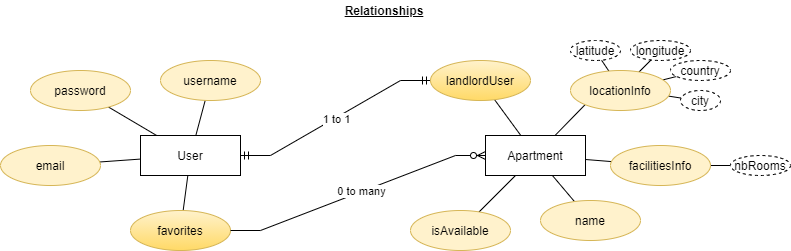

The diagram above was exported from draw.io. Its source (the exported page's mxGraphModel, read from the mxfile embedded in the PNG):
<mxGraphModel dx="1192" dy="406" grid="1" gridSize="10" guides="1" tooltips="1" connect="1" arrows="1" fold="1" page="1" pageScale="1" pageWidth="827" pageHeight="1169" math="0" shadow="0">
  <root>
    <mxCell id="0" />
    <mxCell id="1" parent="0" />
    <mxCell id="9WYyLc6d-G8MKICpqLdW-29" style="rounded=0;orthogonalLoop=1;jettySize=auto;html=1;endArrow=none;endFill=0;" parent="1" source="9WYyLc6d-G8MKICpqLdW-14" target="9WYyLc6d-G8MKICpqLdW-28" edge="1">
      <mxGeometry relative="1" as="geometry" />
    </mxCell>
    <mxCell id="9WYyLc6d-G8MKICpqLdW-34" style="edgeStyle=none;rounded=0;orthogonalLoop=1;jettySize=auto;html=1;endArrow=none;endFill=0;" parent="1" source="9WYyLc6d-G8MKICpqLdW-14" target="9WYyLc6d-G8MKICpqLdW-17" edge="1">
      <mxGeometry relative="1" as="geometry" />
    </mxCell>
    <mxCell id="9WYyLc6d-G8MKICpqLdW-35" style="edgeStyle=none;rounded=0;orthogonalLoop=1;jettySize=auto;html=1;endArrow=none;endFill=0;" parent="1" source="9WYyLc6d-G8MKICpqLdW-14" target="9WYyLc6d-G8MKICpqLdW-16" edge="1">
      <mxGeometry relative="1" as="geometry" />
    </mxCell>
    <mxCell id="9WYyLc6d-G8MKICpqLdW-36" style="edgeStyle=none;rounded=0;orthogonalLoop=1;jettySize=auto;html=1;endArrow=none;endFill=0;" parent="1" source="9WYyLc6d-G8MKICpqLdW-14" target="9WYyLc6d-G8MKICpqLdW-15" edge="1">
      <mxGeometry relative="1" as="geometry" />
    </mxCell>
    <mxCell id="9WYyLc6d-G8MKICpqLdW-14" value="User" style="whiteSpace=wrap;html=1;align=center;" parent="1" vertex="1">
      <mxGeometry x="170" y="865" width="100" height="40" as="geometry" />
    </mxCell>
    <mxCell id="9WYyLc6d-G8MKICpqLdW-15" value="username" style="ellipse;whiteSpace=wrap;html=1;align=center;fillColor=#fff2cc;strokeColor=#d6b656;" parent="1" vertex="1">
      <mxGeometry x="190" y="790" width="100" height="40" as="geometry" />
    </mxCell>
    <mxCell id="9WYyLc6d-G8MKICpqLdW-16" value="password" style="ellipse;whiteSpace=wrap;html=1;align=center;fillColor=#fff2cc;strokeColor=#d6b656;" parent="1" vertex="1">
      <mxGeometry x="60" y="800" width="100" height="40" as="geometry" />
    </mxCell>
    <mxCell id="9WYyLc6d-G8MKICpqLdW-17" value="email" style="ellipse;whiteSpace=wrap;html=1;align=center;fillColor=#fff2cc;strokeColor=#d6b656;" parent="1" vertex="1">
      <mxGeometry x="30" y="875" width="100" height="40" as="geometry" />
    </mxCell>
    <mxCell id="9WYyLc6d-G8MKICpqLdW-39" style="edgeStyle=none;rounded=0;orthogonalLoop=1;jettySize=auto;html=1;endArrow=none;endFill=0;" parent="1" source="9WYyLc6d-G8MKICpqLdW-19" target="9WYyLc6d-G8MKICpqLdW-38" edge="1">
      <mxGeometry relative="1" as="geometry" />
    </mxCell>
    <mxCell id="9WYyLc6d-G8MKICpqLdW-40" style="edgeStyle=none;rounded=0;orthogonalLoop=1;jettySize=auto;html=1;endArrow=none;endFill=0;" parent="1" source="9WYyLc6d-G8MKICpqLdW-19" target="9WYyLc6d-G8MKICpqLdW-27" edge="1">
      <mxGeometry relative="1" as="geometry" />
    </mxCell>
    <mxCell id="9WYyLc6d-G8MKICpqLdW-41" style="edgeStyle=none;rounded=0;orthogonalLoop=1;jettySize=auto;html=1;endArrow=none;endFill=0;" parent="1" source="9WYyLc6d-G8MKICpqLdW-19" target="9WYyLc6d-G8MKICpqLdW-25" edge="1">
      <mxGeometry relative="1" as="geometry" />
    </mxCell>
    <mxCell id="9WYyLc6d-G8MKICpqLdW-42" style="edgeStyle=none;rounded=0;orthogonalLoop=1;jettySize=auto;html=1;entryX=0;entryY=1;entryDx=0;entryDy=0;endArrow=none;endFill=0;" parent="1" source="9WYyLc6d-G8MKICpqLdW-19" target="9WYyLc6d-G8MKICpqLdW-26" edge="1">
      <mxGeometry relative="1" as="geometry" />
    </mxCell>
    <mxCell id="9WYyLc6d-G8MKICpqLdW-50" style="edgeStyle=none;rounded=0;orthogonalLoop=1;jettySize=auto;html=1;endArrow=none;endFill=0;" parent="1" source="9WYyLc6d-G8MKICpqLdW-19" target="9WYyLc6d-G8MKICpqLdW-37" edge="1">
      <mxGeometry relative="1" as="geometry" />
    </mxCell>
    <mxCell id="9WYyLc6d-G8MKICpqLdW-19" value="Apartment" style="whiteSpace=wrap;html=1;align=center;" parent="1" vertex="1">
      <mxGeometry x="515" y="865" width="100" height="40" as="geometry" />
    </mxCell>
    <mxCell id="9WYyLc6d-G8MKICpqLdW-21" value="" style="edgeStyle=entityRelationEdgeStyle;fontSize=12;html=1;endArrow=ERmandOne;startArrow=ERmandOne;rounded=0;" parent="1" source="9WYyLc6d-G8MKICpqLdW-14" target="9WYyLc6d-G8MKICpqLdW-37" edge="1">
      <mxGeometry width="100" height="100" relative="1" as="geometry">
        <mxPoint x="310" y="960" as="sourcePoint" />
        <mxPoint x="410" y="860" as="targetPoint" />
      </mxGeometry>
    </mxCell>
    <mxCell id="9WYyLc6d-G8MKICpqLdW-49" value="1 to 1" style="edgeLabel;html=1;align=center;verticalAlign=middle;resizable=0;points=[];" parent="9WYyLc6d-G8MKICpqLdW-21" vertex="1" connectable="0">
      <mxGeometry x="0.0018" y="-1" relative="1" as="geometry">
        <mxPoint as="offset" />
      </mxGeometry>
    </mxCell>
    <mxCell id="VFiv6fBDTewnq_rDX3UJ-11" style="edgeStyle=none;rounded=0;orthogonalLoop=1;jettySize=auto;html=1;endArrow=none;endFill=0;" parent="1" source="9WYyLc6d-G8MKICpqLdW-25" target="VFiv6fBDTewnq_rDX3UJ-10" edge="1">
      <mxGeometry relative="1" as="geometry" />
    </mxCell>
    <mxCell id="9WYyLc6d-G8MKICpqLdW-25" value="facilitiesInfo" style="ellipse;whiteSpace=wrap;html=1;align=center;fillColor=#fff2cc;strokeColor=#d6b656;" parent="1" vertex="1">
      <mxGeometry x="640" y="875" width="100" height="40" as="geometry" />
    </mxCell>
    <mxCell id="VFiv6fBDTewnq_rDX3UJ-6" style="rounded=0;orthogonalLoop=1;jettySize=auto;html=1;endArrow=none;endFill=0;" parent="1" source="9WYyLc6d-G8MKICpqLdW-26" target="VFiv6fBDTewnq_rDX3UJ-1" edge="1">
      <mxGeometry relative="1" as="geometry" />
    </mxCell>
    <mxCell id="VFiv6fBDTewnq_rDX3UJ-7" style="edgeStyle=none;rounded=0;orthogonalLoop=1;jettySize=auto;html=1;endArrow=none;endFill=0;" parent="1" source="9WYyLc6d-G8MKICpqLdW-26" target="VFiv6fBDTewnq_rDX3UJ-2" edge="1">
      <mxGeometry relative="1" as="geometry" />
    </mxCell>
    <mxCell id="VFiv6fBDTewnq_rDX3UJ-8" style="edgeStyle=none;rounded=0;orthogonalLoop=1;jettySize=auto;html=1;endArrow=none;endFill=0;" parent="1" source="9WYyLc6d-G8MKICpqLdW-26" target="VFiv6fBDTewnq_rDX3UJ-3" edge="1">
      <mxGeometry relative="1" as="geometry" />
    </mxCell>
    <mxCell id="VFiv6fBDTewnq_rDX3UJ-9" style="edgeStyle=none;rounded=0;orthogonalLoop=1;jettySize=auto;html=1;endArrow=none;endFill=0;" parent="1" source="9WYyLc6d-G8MKICpqLdW-26" target="VFiv6fBDTewnq_rDX3UJ-4" edge="1">
      <mxGeometry relative="1" as="geometry" />
    </mxCell>
    <mxCell id="9WYyLc6d-G8MKICpqLdW-26" value="locationInfo" style="ellipse;whiteSpace=wrap;html=1;align=center;fillColor=#fff2cc;strokeColor=#d6b656;" parent="1" vertex="1">
      <mxGeometry x="600" y="800" width="100" height="40" as="geometry" />
    </mxCell>
    <mxCell id="9WYyLc6d-G8MKICpqLdW-27" value="name" style="ellipse;whiteSpace=wrap;html=1;align=center;fillColor=#fff2cc;strokeColor=#d6b656;" parent="1" vertex="1">
      <mxGeometry x="570" y="930" width="100" height="40" as="geometry" />
    </mxCell>
    <mxCell id="9WYyLc6d-G8MKICpqLdW-28" value="favorites" style="ellipse;whiteSpace=wrap;html=1;align=center;fillColor=#fff2cc;strokeColor=#d6b656;gradientColor=#ffd966;" parent="1" vertex="1">
      <mxGeometry x="160" y="940" width="100" height="40" as="geometry" />
    </mxCell>
    <mxCell id="9WYyLc6d-G8MKICpqLdW-37" value="landlordUser" style="ellipse;whiteSpace=wrap;html=1;align=center;fillColor=#fff2cc;strokeColor=#d6b656;gradientColor=#ffd966;" parent="1" vertex="1">
      <mxGeometry x="460" y="790" width="100" height="40" as="geometry" />
    </mxCell>
    <mxCell id="9WYyLc6d-G8MKICpqLdW-38" value="isAvailable" style="ellipse;whiteSpace=wrap;html=1;align=center;fillColor=#fff2cc;strokeColor=#d6b656;" parent="1" vertex="1">
      <mxGeometry x="440" y="940" width="100" height="40" as="geometry" />
    </mxCell>
    <mxCell id="9WYyLc6d-G8MKICpqLdW-45" value="" style="edgeStyle=entityRelationEdgeStyle;fontSize=12;html=1;endArrow=ERzeroToMany;endFill=1;rounded=0;" parent="1" source="9WYyLc6d-G8MKICpqLdW-28" target="9WYyLc6d-G8MKICpqLdW-19" edge="1">
      <mxGeometry width="100" height="100" relative="1" as="geometry">
        <mxPoint x="300" y="990" as="sourcePoint" />
        <mxPoint x="400" y="890" as="targetPoint" />
      </mxGeometry>
    </mxCell>
    <mxCell id="9WYyLc6d-G8MKICpqLdW-47" value="0 to many" style="edgeLabel;html=1;align=center;verticalAlign=middle;resizable=0;points=[];" parent="9WYyLc6d-G8MKICpqLdW-45" vertex="1" connectable="0">
      <mxGeometry x="0.6479" y="3" relative="1" as="geometry">
        <mxPoint x="-78" y="32" as="offset" />
      </mxGeometry>
    </mxCell>
    <mxCell id="VFiv6fBDTewnq_rDX3UJ-1" value="latitude" style="ellipse;whiteSpace=wrap;html=1;align=center;dashed=1;" parent="1" vertex="1">
      <mxGeometry x="600" y="770" width="50" height="20" as="geometry" />
    </mxCell>
    <mxCell id="VFiv6fBDTewnq_rDX3UJ-2" value="longitude" style="ellipse;whiteSpace=wrap;html=1;align=center;dashed=1;" parent="1" vertex="1">
      <mxGeometry x="660" y="770" width="60" height="20" as="geometry" />
    </mxCell>
    <mxCell id="VFiv6fBDTewnq_rDX3UJ-3" value="country" style="ellipse;whiteSpace=wrap;html=1;align=center;dashed=1;" parent="1" vertex="1">
      <mxGeometry x="700" y="790" width="60" height="20" as="geometry" />
    </mxCell>
    <mxCell id="VFiv6fBDTewnq_rDX3UJ-4" value="city" style="ellipse;whiteSpace=wrap;html=1;align=center;dashed=1;" parent="1" vertex="1">
      <mxGeometry x="710" y="820" width="40" height="20" as="geometry" />
    </mxCell>
    <mxCell id="VFiv6fBDTewnq_rDX3UJ-10" value="nbRooms" style="ellipse;whiteSpace=wrap;html=1;align=center;dashed=1;" parent="1" vertex="1">
      <mxGeometry x="760" y="885" width="60" height="20" as="geometry" />
    </mxCell>
    <mxCell id="VFiv6fBDTewnq_rDX3UJ-12" value="Relationships" style="text;html=1;strokeColor=none;fillColor=none;align=center;verticalAlign=middle;whiteSpace=wrap;rounded=0;fontStyle=5" parent="1" vertex="1">
      <mxGeometry x="394" y="730" width="40" height="20" as="geometry" />
    </mxCell>
  </root>
</mxGraphModel>